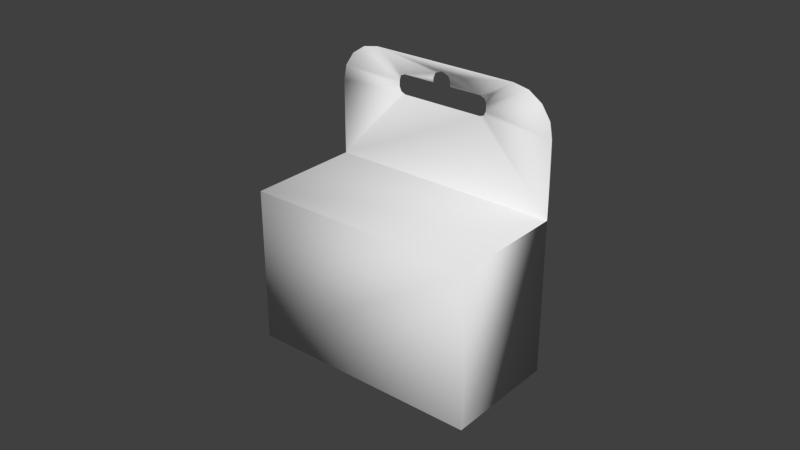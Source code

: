# Source: Condom_Box.blend  (saved by Blender 2.79.0; exported with 4.5.12 LTS)
import bpy
from mathutils import Matrix  # noqa: F401  (used for matrix-valued properties, if any)

bpy.ops.wm.read_factory_settings(use_empty=True)
scene = bpy.context.scene
scene.name = 'Scene'

# ---- collections
col_collection_1 = bpy.data.collections.new('Collection 1'); scene.collection.children.link(col_collection_1)

# ---- materials (node trees are filled in below, after node groups)
mat_condom_box_material = bpy.data.materials.new('Condom Box Material')
mat_condom_box_material.alpha_threshold = 0.0
mat_condom_box_material.use_transparent_shadow = False
mat_condom_box_material.roughness = 0.5
mat_surface_material = bpy.data.materials.new('Surface Material')
mat_surface_material.alpha_threshold = 0.0
mat_surface_material.use_transparent_shadow = False
mat_surface_material.specular_color = (0.1, 0.1, 0.1)
mat_surface_material.roughness = 0.5

# ---- material node trees

# ---- world
world_world = bpy.data.worlds.new('World'); scene.world = world_world
world_world.color = (0.05088, 0.05088, 0.05088)
world_world.use_sun_shadow = False
world_world.sun_shadow_jitter_overblur = 0.0
world_world.cycles.sampling_method = 'NONE'
world_world.cycles.sample_map_resolution = 256
world_world.light_settings.ao_factor = 1.75

# ---- meshes
me_hole = bpy.data.meshes.new('Hole')
me_hole.from_pydata([(0.003175, -0.01549, 0.08255), (0.003175, -0.02251, 0.08255), (-0.003175, -0.02251, 0.08255), (-0.003175, -0.01549, 0.08255), (-0.003175, -0.01549, 0.08371), (-0.0005202, -0.01549, 0.08636), (-0.002397, -0.01549, 0.08558), (-0.0005202, -0.02251, 0.08636), (-0.003175, -0.02251, 0.08371), (-0.002397, -0.02251, 0.08558), (0.003175, -0.02251, 0.08371), (0.0005202, -0.02251, 0.08636), (0.002397, -0.02251, 0.08558), (0.0005202, -0.01549, 0.08636), (0.003175, -0.01549, 0.08371), (0.002397, -0.01549, 0.08558), (-0.01588, -0.02251, 0.07836), (-0.01372, -0.02251, 0.0762), (-0.01524, -0.02251, 0.07683), (-0.01372, -0.02251, 0.08255), (-0.01588, -0.02251, 0.08039), (-0.01524, -0.02251, 0.08192), (-0.01372, -0.01549, 0.0762), (-0.01587, -0.01549, 0.07836), (-0.01524, -0.01549, 0.07683), (-0.01587, -0.01549, 0.08039), (-0.01372, -0.01549, 0.08255), (-0.01524, -0.01549, 0.08192), (0.01372, -0.02251, 0.0762), (0.01587, -0.02251, 0.07836), (0.01524, -0.02251, 0.07683), (0.01587, -0.02251, 0.08039), (0.01372, -0.02251, 0.08255), (0.01524, -0.02251, 0.08192), (0.01588, -0.01549, 0.07836), (0.01372, -0.01549, 0.0762), (0.01524, -0.01549, 0.07683), (0.01372, -0.01549, 0.08255), (0.01588, -0.01549, 0.08039), (0.01524, -0.01549, 0.08192)], [], [(3, 26, 19, 2), (37, 0, 1, 32), (34, 38, 31, 29), (15, 14, 0, 37, 39, 38, 34, 36, 35, 22, 24, 23, 25, 27, 26, 3, 4, 6, 5, 13), (1, 0, 14, 10), (16, 20, 25, 23), (13, 5, 7, 11), (13, 11, 12, 15), (15, 12, 10, 14), (4, 8, 9, 6), (6, 9, 7, 5), (3, 2, 8, 4), (22, 17, 18, 24), (24, 18, 16, 23), (19, 26, 27, 21), (21, 27, 25, 20), (28, 35, 36, 30), (30, 36, 34, 29), (37, 32, 33, 39), (39, 33, 31, 38), (22, 35, 28, 17), (11, 7, 9, 8, 2, 19, 21, 20, 16, 18, 17, 28, 30, 29, 31, 33, 32, 1, 10, 12)])
me_hole.polygons.foreach_set('use_smooth', [True] * 22)
_k = set([(0, 1), (0, 14), (0, 37), (1, 10), (1, 32), (2, 3), (2, 8), (2, 19), (3, 4), (3, 26), (4, 6), (4, 8), (5, 6), (5, 7), (5, 13), (6, 9), (7, 9), (7, 11), (8, 9), (10, 12), (10, 14), (11, 12), (11, 13), (12, 15), (13, 15), (14, 15), (16, 18), (16, 20), (16, 23), (17, 18), (17, 22), (17, 28), (18, 24), (19, 21), (19, 26), (20, 21), (20, 25), (21, 27), (22, 24), (22, 35), (23, 24), (23, 25), (25, 27), (26, 27), (28, 30), (28, 35), (29, 30), (29, 31), (29, 34), (30, 36), (31, 33), (31, 38), (32, 33), (32, 37), (33, 39), (34, 36), (34, 38), (35, 36), (37, 39), (38, 39)])
me_hole.attributes.new('sharp_edge', 'BOOLEAN', 'EDGE').data.foreach_set('value', [ (min(e.vertices), max(e.vertices)) in _k for e in me_hole.edges])
_uv = me_hole.uv_layers.new(name='UVMap')
_uv.uv.foreach_set('vector', [0.7811, 0.5, 0.859, 0.5, 0.859, 0.75, 0.7811, 0.75, 0.6406, 0.5, 0.7166, 0.5, 0.7166, 0.75, 0.6406, 0.75, 0.46, 0.5, 0.54, 0.5, 0.54, 0.75, 0.46, 0.75, 0.7166, 0.5, 0.7166, 0.5, 0.7166, 0.5, 0.6406, 0.5, 0.625, 0.5, 0.54, 0.5, 0.46, 0.5, 0.375, 0.5, 0.375, 0.483, 0.375, 0.267, 0.375, 0.25, 0.46, 0.25, 0.54, 0.25, 0.625, 0.25, 0.859, 0.5, 0.7811, 0.5, 0.7811, 0.5, 0.7811, 0.5, 0.7541, 0.5, 0.7436, 0.5, 0.7166, 0.75, 0.7166, 0.5, 0.7166, 0.5, 0.7166, 0.75, 0.46, 0.0, 0.54, 0.0, 0.54, 0.25, 0.46, 0.25, 0.7436, 0.5, 0.7541, 0.5, 0.7541, 0.75, 0.7436, 0.75, 0.7436, 0.5, 0.7436, 0.75, 0.7166, 0.75, 0.7166, 0.5, 0.7166, 0.5, 0.7166, 0.75, 0.7166, 0.75, 0.7166, 0.5, 0.7811, 0.5, 0.7811, 0.75, 0.7811, 0.75, 0.7811, 0.5, 0.7811, 0.5, 0.7811, 0.75, 0.7541, 0.75, 0.7541, 0.5, 0.7811, 0.5, 0.7811, 0.75, 0.7811, 0.75, 0.7811, 0.5, 0.375, 0.267, 0.375, 0.05099, 0.375, 8.941e-08, 0.375, 0.25, 0.375, 0.25, 0.375, 8.941e-08, 0.46, 0.0, 0.46, 0.25, 0.859, 0.75, 0.859, 0.5, 0.875, 0.5, 0.875, 0.75, 0.625, 0.0, 0.625, 0.25, 0.54, 0.25, 0.54, 0.0, 0.375, 0.699, 0.375, 0.483, 0.375, 0.5, 0.375, 0.75, 0.375, 0.75, 0.375, 0.5, 0.46, 0.5, 0.46, 0.75, 0.6406, 0.5, 0.6406, 0.75, 0.625, 0.75, 0.625, 0.5, 0.625, 0.5, 0.625, 0.75, 0.54, 0.75, 0.54, 0.5, 0.375, 0.267, 0.375, 0.483, 0.375, 0.699, 0.375, 0.05099, 0.7436, 0.75, 0.7541, 0.75, 0.7811, 0.75, 0.7811, 0.75, 0.7811, 0.75, 0.859, 0.75, 0.875, 0.75, 0.54, 0.0, 0.46, 0.0, 0.375, 8.941e-08, 0.375, 0.05099, 0.375, 0.699, 0.375, 0.75, 0.46, 0.75, 0.54, 0.75, 0.625, 0.75, 0.6406, 0.75, 0.7166, 0.75, 0.7166, 0.75, 0.7166, 0.75])
me_hole.use_remesh_preserve_volume = False
me_hole.use_remesh_preserve_attributes = False
me_hole.use_mirror_vertex_groups = False
me_hole.update()
me_hole.normals_split_custom_set([tuple(v) for v in zip(*[iter([0.0, 0.0, 1.0, 0.0, 0.0, 1.0, 0.0, 0.0, 1.0, 0.0, 0.0, 1.0, 0.0, 0.0, 1.0, 0.0, 0.0, 1.0, 0.0, 0.0, 1.0, 0.0, 0.0, 1.0, 1.0, -1.172e-05, 0.0, 1.0, -1.172e-05, 0.0, 1.0, -1.172e-05, 0.0, 1.0, -1.172e-05, 0.0, 0.0, 1.0, -1.514e-07, 0.0, 1.0, -1.514e-07, 0.0, 1.0, -1.514e-07, 0.0, 1.0, -1.514e-07, 0.0, 1.0, -1.514e-07, 0.0, 1.0, -1.514e-07, 0.0, 1.0, -1.514e-07, 0.0, 1.0, -1.514e-07, 0.0, 1.0, -1.514e-07, 0.0, 1.0, -1.514e-07, 0.0, 1.0, -1.514e-07, 0.0, 1.0, -1.514e-07, 0.0, 1.0, -1.514e-07, 0.0, 1.0, -1.514e-07, 0.0, 1.0, -1.514e-07, 0.0, 1.0, -1.514e-07, 0.0, 1.0, -1.514e-07, 0.0, 1.0, -1.514e-07, 0.0, 1.0, -1.514e-07, 0.0, 1.0, -1.514e-07, 1.0, -1.112e-05, 0.0, 1.0, -1.112e-05, 0.0, 1.0, -1.112e-05, 0.0, 1.0, -1.112e-05, 0.0, -1.0, 8.661e-06, 0.0, -1.0, 8.661e-06, 0.0, -1.0, 8.661e-06, 0.0, -1.0, 8.661e-06, 0.0, 0.0, 0.0, 1.0, 0.0, 0.0, 1.0, 0.0, 0.0, 1.0, 0.0, 0.0, 1.0, 0.3827, -4.062e-06, 0.9239, 0.3827, -4.062e-06, 0.9239, 0.3827, -4.062e-06, 0.9239, 0.3827, -4.062e-06, 0.9239, 0.9239, -9.813e-06, 0.3827, 0.9239, -9.813e-06, 0.3827, 0.9239, -9.813e-06, 0.3827, 0.9239, -9.813e-06, 0.3827, -0.9239, 8.793e-06, 0.3827, -0.9239, 8.793e-06, 0.3827, -0.9239, 8.793e-06, 0.3827, -0.9239, 8.793e-06, 0.3827, -0.3827, 3.648e-06, 0.9239, -0.3827, 3.648e-06, 0.9239, -0.3827, 3.648e-06, 0.9239, -0.3827, 3.648e-06, 0.9239, -1.0, 9.554e-06, 0.0, -1.0, 9.554e-06, 0.0, -1.0, 9.554e-06, 0.0, -1.0, 9.554e-06, 0.0, -0.3827, 3.292e-06, -0.9239, -0.3827, 3.292e-06, -0.9239, -0.3827, 3.292e-06, -0.9239, -0.3827, 3.292e-06, -0.9239, -0.9239, 7.837e-06, -0.3827, -0.9239, 7.837e-06, -0.3827, -0.9239, 7.837e-06, -0.3827, -0.9239, 7.837e-06, -0.3827, -0.3827, 3.213e-06, 0.9239, -0.3827, 3.213e-06, 0.9239, -0.3827, 3.213e-06, 0.9239, -0.3827, 3.213e-06, 0.9239, -0.9239, 7.677e-06, 0.3827, -0.9239, 7.677e-06, 0.3827, -0.9239, 7.677e-06, 0.3827, -0.9239, 7.677e-06, 0.3827, 0.3827, -4.467e-06, -0.9239, 0.3827, -4.467e-06, -0.9239, 0.3827, -4.467e-06, -0.9239, 0.3827, -4.467e-06, -0.9239, 0.9239, -1.082e-05, -0.3827, 0.9239, -1.082e-05, -0.3827, 0.9239, -1.082e-05, -0.3827, 0.9239, -1.082e-05, -0.3827, 0.3827, -4.467e-06, 0.9239, 0.3827, -4.467e-06, 0.9239, 0.3827, -4.467e-06, 0.9239, 0.3827, -4.467e-06, 0.9239, 0.9239, -1.065e-05, 0.3827, 0.9239, -1.065e-05, 0.3827, 0.9239, -1.065e-05, 0.3827, 0.9239, -1.065e-05, 0.3827, 0.0, 0.0, -1.0, 0.0, 0.0, -1.0, 0.0, 0.0, -1.0, 0.0, 0.0, -1.0, 0.0, -1.0, -3.365e-08, 0.0, -1.0, -3.365e-08, 0.0, -1.0, -3.365e-08, 0.0, -1.0, -3.365e-08, 0.0, -1.0, -3.365e-08, 0.0, -1.0, -3.365e-08, 0.0, -1.0, -3.365e-08, 0.0, -1.0, -3.365e-08, 0.0, -1.0, -3.365e-08, 0.0, -1.0, -3.365e-08, 0.0, -1.0, -3.365e-08, 0.0, -1.0, -3.365e-08, 0.0, -1.0, -3.365e-08, 0.0, -1.0, -3.365e-08, 0.0, -1.0, -3.365e-08, 0.0, -1.0, -3.365e-08, 0.0, -1.0, -3.365e-08, 0.0, -1.0, -3.365e-08, 0.0, -1.0, -3.365e-08, 0.0, -1.0, -3.365e-08])] * 3)])
me_box = bpy.data.meshes.new('Box')
me_box.from_pydata([(-0.0381, 0.01905, 0.0508), (0.0381, 0.01905, 0.0508), (-0.0381, -0.01905, 0.0), (0.0381, 0.01905, 0.0), (0.0381, -0.01905, 0.0), (-0.0381, 0.01905, 0.0), (-0.0381, -0.01905, 0.0508), (0.0381, -0.01905, 0.0508), (-0.0381, -0.01905, 0.07531), (-0.02451, -0.01905, 0.0889), (-0.03707, -0.01905, 0.08051), (-0.03412, -0.01905, 0.08492), (-0.02971, -0.01905, 0.08787), (0.0381, -0.01905, 0.07531), (0.02451, -0.01905, 0.0889), (0.03707, -0.01905, 0.08051), (0.03412, -0.01905, 0.08492), (0.02971, -0.01905, 0.08787), (-0.0381, -0.01874, 0.0508), (0.0381, -0.01874, 0.0508), (-0.0381, -0.01875, 0.07531), (-0.02451, -0.01875, 0.0889), (-0.03707, -0.01875, 0.08051), (-0.03412, -0.01875, 0.08492), (-0.02971, -0.01875, 0.08787), (0.0381, -0.01875, 0.07531), (0.02451, -0.01875, 0.0889), (0.03707, -0.01875, 0.08051), (0.03412, -0.01875, 0.08492), (0.02971, -0.01875, 0.08787), (0.01587, -0.01875, 0.08039), (0.01587, -0.01905, 0.08039), (0.01587, -0.01875, 0.07836), (0.01587, -0.01905, 0.07836), (0.01524, -0.01875, 0.08192), (0.01524, -0.01905, 0.08192), (0.01524, -0.01875, 0.07683), (0.01524, -0.01905, 0.07683), (0.01372, -0.01875, 0.0762), (0.01372, -0.01905, 0.0762), (0.01372, -0.01875, 0.08255), (0.01372, -0.01905, 0.08255), (-0.01372, -0.01875, 0.0762), (-0.01372, -0.01905, 0.0762), (0.003175, -0.01875, 0.08255), (0.003175, -0.01905, 0.08255), (0.003175, -0.01875, 0.08371), (0.003175, -0.01905, 0.08371), (0.002397, -0.01875, 0.08558), (0.002397, -0.01905, 0.08558), (-0.0005202, -0.01875, 0.08636), (-0.0005202, -0.01905, 0.08636), (0.0005202, -0.01875, 0.08636), (0.0005202, -0.01905, 0.08636), (-0.002397, -0.01875, 0.08558), (-0.002397, -0.01905, 0.08558), (-0.003175, -0.01875, 0.08371), (-0.003175, -0.01905, 0.08371), (-0.003175, -0.01875, 0.08255), (-0.003175, -0.01905, 0.08255), (-0.01372, -0.01875, 0.08255), (-0.01372, -0.01905, 0.08255), (-0.01524, -0.01875, 0.07683), (-0.01524, -0.01905, 0.07683), (-0.01524, -0.01875, 0.08192), (-0.01524, -0.01905, 0.08192), (-0.01588, -0.01875, 0.08039), (-0.01588, -0.01905, 0.08039), (-0.01588, -0.01875, 0.07836), (-0.01588, -0.01905, 0.07836), (0.0381, 0.01905, 0.0), (0.0381, 0.01905, 0.0), (-0.0381, 0.01905, 0.0), (-0.0381, 0.01905, 0.0), (-0.0381, 0.01905, 0.0508), (-0.0381, 0.01905, 0.0508), (-0.0381, -0.01905, 0.0), (-0.0381, -0.01905, 0.0), (-0.0381, -0.01905, 0.0508), (-0.0381, -0.01905, 0.0508), (0.0381, -0.01905, 0.0), (0.0381, -0.01905, 0.0), (0.0381, 0.01905, 0.0508), (0.0381, 0.01905, 0.0508), (0.0381, -0.01905, 0.0508), (0.0381, -0.01905, 0.0508), (0.03412, -0.01905, 0.08492), (0.02971, -0.01905, 0.08787), (0.01372, -0.01875, 0.0762), (-0.01372, -0.01875, 0.0762), (0.0381, -0.01875, 0.07531), (0.0381, -0.01874, 0.0508), (0.0381, -0.01874, 0.0508), (-0.02971, -0.01905, 0.08787), (-0.03412, -0.01905, 0.08492), (0.02451, -0.01905, 0.0889), (0.0381, -0.01905, 0.07531), (0.03707, -0.01905, 0.08051), (-0.03707, -0.01905, 0.08051), (-0.02451, -0.01905, 0.0889), (-0.0381, -0.01905, 0.07531), (0.01372, -0.01905, 0.0762), (0.01524, -0.01905, 0.07683), (-0.0005202, -0.01875, 0.08636), (0.0005202, -0.01875, 0.08636), (-0.01588, -0.01905, 0.08039), (-0.01588, -0.01905, 0.07836), (0.002397, -0.01875, 0.08558), (0.01587, -0.01875, 0.08039), (0.01587, -0.01875, 0.07836), (0.003175, -0.01875, 0.08371), (-0.002397, -0.01875, 0.08558), (0.01587, -0.01905, 0.07836), (-0.003175, -0.01875, 0.08371), (-0.01524, -0.01905, 0.08192), (-0.01372, -0.01905, 0.08255), (-0.003175, -0.01905, 0.08255), (-0.003175, -0.01905, 0.08255), (-0.003175, -0.01875, 0.08255), (-0.003175, -0.01875, 0.08255), (0.01524, -0.01875, 0.08192), (-0.01372, -0.01875, 0.08255), (0.01372, -0.01875, 0.08255), (-0.01524, -0.01875, 0.07683), (-0.01588, -0.01875, 0.07836), (0.003175, -0.01875, 0.08255), (0.003175, -0.01875, 0.08255), (0.003175, -0.01905, 0.08255), (0.003175, -0.01905, 0.08255), (0.003175, -0.01905, 0.08371), (0.02971, -0.01875, 0.08787), (0.03412, -0.01875, 0.08492), (-0.0381, -0.01875, 0.07531), (-0.0381, -0.01874, 0.0508), (-0.0381, -0.01874, 0.0508), (0.03707, -0.01875, 0.08051), (0.01524, -0.01875, 0.07683), (-0.03707, -0.01875, 0.08051), (-0.03412, -0.01875, 0.08492), (-0.02971, -0.01875, 0.08787), (0.02451, -0.01875, 0.0889), (-0.02451, -0.01875, 0.0889), (-0.01372, -0.01905, 0.0762), (-0.01524, -0.01905, 0.07683), (0.0005202, -0.01905, 0.08636), (-0.0005202, -0.01905, 0.08636), (-0.01588, -0.01875, 0.08039), (0.002397, -0.01905, 0.08558), (0.01587, -0.01905, 0.08039), (-0.01524, -0.01875, 0.08192), (-0.002397, -0.01905, 0.08558), (-0.003175, -0.01905, 0.08371), (0.01524, -0.01905, 0.08192), (0.01372, -0.01905, 0.08255)], [], [(74, 70, 72), (78, 73, 76), (71, 77, 5), (82, 80, 3), (84, 2, 81), (87, 86, 131), (91, 89, 88), (85, 92, 90), (94, 93, 139), (95, 87, 130), (97, 96, 90), (98, 94, 138), (99, 95, 140), (86, 97, 135), (100, 98, 137), (79, 100, 132), (93, 99, 141), (101, 84, 102), (133, 83, 75), (144, 103, 104), (124, 105, 106), (147, 104, 107), (109, 148, 108), (42, 39, 38), (121, 21, 111), (129, 107, 110), (145, 54, 103), (112, 136, 37), (54, 151, 113), (146, 114, 105), (149, 115, 114), (113, 116, 118), (153, 14, 49), (148, 120, 108), (117, 60, 119), (152, 122, 120), (37, 38, 39), (124, 143, 123), (123, 142, 42), (41, 125, 122), (129, 126, 127), (74, 1, 70), (78, 0, 73), (71, 4, 77), (82, 7, 80), (2, 84, 6), (87, 131, 130), (20, 62, 134), (134, 89, 91), (91, 36, 25), (25, 32, 27), (36, 32, 25), (27, 32, 30), (22, 68, 20), (134, 62, 89), (62, 20, 68), (91, 88, 36), (85, 90, 96), (94, 139, 138), (95, 130, 140), (97, 90, 135), (98, 138, 137), (99, 140, 141), (86, 135, 131), (100, 137, 132), (79, 132, 18), (93, 141, 139), (15, 33, 13), (13, 102, 84), (33, 102, 13), (84, 101, 6), (6, 63, 8), (101, 43, 6), (8, 69, 10), (10, 69, 67), (8, 63, 69), (63, 6, 43), (133, 19, 83), (144, 145, 103), (124, 146, 105), (147, 144, 104), (109, 112, 148), (42, 142, 39), (23, 68, 22), (23, 24, 68), (68, 24, 66), (21, 66, 24), (29, 30, 26), (26, 50, 21), (27, 30, 28), (28, 30, 29), (34, 26, 30), (46, 40, 44), (40, 26, 34), (26, 52, 50), (50, 111, 21), (66, 21, 64), (121, 56, 58), (64, 21, 121), (48, 40, 46), (52, 26, 48), (48, 26, 40), (121, 111, 56), (129, 147, 107), (145, 150, 54), (112, 109, 136), (54, 150, 151), (146, 149, 114), (149, 60, 115), (113, 151, 116), (16, 33, 15), (16, 17, 33), (33, 17, 31), (14, 31, 17), (12, 67, 9), (9, 53, 14), (10, 67, 11), (11, 67, 12), (65, 9, 67), (57, 61, 59), (61, 9, 65), (9, 51, 53), (53, 49, 14), (31, 14, 35), (153, 47, 128), (35, 14, 153), (55, 61, 57), (51, 9, 55), (55, 9, 61), (153, 49, 47), (148, 152, 120), (117, 115, 60), (152, 41, 122), (37, 136, 38), (124, 106, 143), (123, 143, 142), (41, 45, 125), (129, 110, 126)])
me_box.polygons.foreach_set('use_smooth', [True] * 138)
_uv = me_box.uv_layers.new(name='UVMap')
_uv.uv.foreach_set('vector', [1.0, 0.3086, 0.5391, 0.0, 1.0, 0.0, 0.4688, 1.0, 0.2383, 0.6953, 0.4688, 0.6953, 0.9883, 0.9961, 0.9883, 0.9961, 0.9883, 0.9961, 0.2305, 1.0, 0.0, 0.6953, 0.2305, 0.6953, 0.4609, 0.3086, 0.0, 0.0, 0.4609, 0.0, 0.9961, 0.9961, 0.9961, 0.9961, 0.9961, 0.9961, 0.5391, 0.5391, 0.8516, 0.6953, 0.6875, 0.6953, 0.9961, 0.9961, 0.9961, 0.9961, 0.9961, 0.9961, 0.9961, 0.9961, 0.9961, 0.9961, 0.9961, 0.9961, 0.9961, 0.9961, 0.9961, 0.9961, 0.9961, 0.9961, 0.9961, 0.9961, 0.9961, 0.9961, 0.9961, 0.9961, 0.9961, 0.9961, 0.9961, 0.9961, 0.9961, 0.9961, 0.9961, 0.9961, 0.9961, 0.9961, 0.9961, 0.9961, 0.9961, 0.9961, 0.9961, 0.9961, 0.9961, 0.9961, 0.9961, 0.9961, 0.9961, 0.9961, 0.9961, 0.9961, 0.9961, 0.9961, 0.9961, 0.9961, 0.9961, 0.9961, 0.9961, 0.9961, 0.9961, 0.9961, 0.9961, 0.9961, 0.3125, 0.4609, 0.4609, 0.3086, 0.3242, 0.4648, 1.0, 0.5391, 0.5391, 0.3086, 1.0, 0.3086, 0.9961, 0.9961, 0.9961, 0.9961, 0.9961, 0.9961, 0.9961, 0.9961, 0.9961, 0.9961, 0.9961, 0.9961, 0.9961, 0.9961, 0.9961, 0.9961, 0.9961, 0.9961, 0.9961, 0.9961, 0.9961, 0.9961, 0.9961, 0.9961, 0.9961, 0.9961, 0.9961, 0.9961, 0.9961, 0.9961, 0.8516, 0.7305, 0.918, 0.7695, 0.7852, 0.75, 0.9961, 0.9961, 0.9961, 0.9961, 0.9961, 0.9961, 0.9961, 0.9961, 0.9961, 0.9961, 0.9961, 0.9961, 0.9961, 0.9961, 0.9961, 0.9961, 0.9961, 0.9961, 0.9961, 0.9961, 0.9961, 0.9961, 0.9961, 0.9961, 0.9961, 0.9961, 0.9961, 0.9961, 0.9961, 0.9961, 0.9961, 0.9961, 0.9961, 0.9961, 0.9961, 0.9961, 0.9961, 0.9961, 0.9961, 0.9961, 0.9961, 0.9961, 0.3125, 0.5, 0.3789, 0.5391, 0.2461, 0.5195, 0.9961, 0.9961, 0.9961, 0.9961, 0.9961, 0.9961, 0.9961, 0.9961, 0.9961, 0.9961, 0.9961, 0.9961, 0.9961, 0.9961, 0.9961, 0.9961, 0.9961, 0.9961, 0.9961, 0.9961, 0.9961, 0.9961, 0.9961, 0.9961, 0.9961, 0.9961, 0.9961, 0.9961, 0.9961, 0.9961, 0.9961, 0.9961, 0.9961, 0.9961, 0.9961, 0.9961, 0.9961, 0.9961, 0.9961, 0.9961, 0.9961, 0.9961, 0.9961, 0.9961, 0.9961, 0.9961, 0.9961, 0.9961, 1.0, 0.3086, 0.5391, 0.3086, 0.5391, 0.0, 0.4688, 1.0, 0.2383, 1.0, 0.2383, 0.6953, 0.9883, 0.9961, 0.9883, 0.9961, 0.9883, 0.9961, 0.2305, 1.0, 0.0, 1.0, 0.0, 0.6953, 0.0, 0.0, 0.4609, 0.3086, 0.0, 0.3086, 0.9961, 0.9961, 0.9961, 0.9961, 0.9961, 0.9961, 1.0, 0.6875, 0.8633, 0.6992, 1.0, 0.5391, 1.0, 0.5391, 0.8516, 0.6953, 0.5391, 0.5391, 0.5391, 0.5391, 0.6758, 0.6992, 0.5391, 0.6875, 0.5391, 0.6875, 0.6719, 0.707, 0.543, 0.7188, 0.6758, 0.6992, 0.6719, 0.707, 0.5391, 0.6875, 0.543, 0.7188, 0.6719, 0.707, 0.6719, 0.7188, 0.9961, 0.7188, 0.8672, 0.707, 1.0, 0.6875, 1.0, 0.5391, 0.8633, 0.6992, 0.8516, 0.6953, 0.8633, 0.6992, 1.0, 0.6875, 0.8672, 0.707, 0.5391, 0.5391, 0.6875, 0.6953, 0.6758, 0.6992, 0.9961, 0.9961, 0.9961, 0.9961, 0.9961, 0.9961, 0.9961, 0.9961, 0.9961, 0.9961, 0.9961, 0.9961, 0.9961, 0.9961, 0.9961, 0.9961, 0.9961, 0.9961, 0.9961, 0.9961, 0.9961, 0.9961, 0.9961, 0.9961, 0.9961, 0.9961, 0.9961, 0.9961, 0.9961, 0.9961, 0.9961, 0.9961, 0.9961, 0.9961, 0.9961, 0.9961, 0.9961, 0.9961, 0.9961, 0.9961, 0.9961, 0.9961, 0.9961, 0.9961, 0.9961, 0.9961, 0.9961, 0.9961, 0.9961, 0.9961, 0.9961, 0.9961, 0.9961, 0.9961, 0.9961, 0.9961, 0.9961, 0.9961, 0.9961, 0.9961, 0.4531, 0.4883, 0.3281, 0.4766, 0.4609, 0.457, 0.4609, 0.457, 0.3242, 0.4648, 0.4609, 0.3086, 0.3281, 0.4766, 0.3242, 0.4648, 0.4609, 0.457, 0.4609, 0.3086, 0.3125, 0.4609, 0.0, 0.3086, 0.0, 0.3086, 0.1367, 0.4648, 0.0, 0.457, 0.3125, 0.4609, 0.1484, 0.4609, 0.0, 0.3086, 0.0, 0.457, 0.1328, 0.4766, 0.003906, 0.4883, 0.003906, 0.4883, 0.1328, 0.4766, 0.1328, 0.4883, 0.0, 0.457, 0.1367, 0.4648, 0.1328, 0.4766, 0.1367, 0.4648, 0.0, 0.3086, 0.1484, 0.4609, 1.0, 0.5391, 0.5391, 0.5391, 0.5391, 0.3086, 0.9961, 0.9961, 0.9961, 0.9961, 0.9961, 0.9961, 0.9961, 0.9961, 0.9961, 0.9961, 0.9961, 0.9961, 0.9961, 0.9961, 0.9961, 0.9961, 0.9961, 0.9961, 0.9961, 0.9961, 0.9961, 0.9961, 0.9961, 0.9961, 0.9961, 0.9961, 0.9961, 0.9961, 0.9961, 0.9961, 0.9766, 0.7461, 0.8672, 0.707, 0.9961, 0.7188, 0.9766, 0.7461, 0.9492, 0.7656, 0.8672, 0.707, 0.8672, 0.707, 0.9492, 0.7656, 0.8672, 0.7188, 0.918, 0.7695, 0.8672, 0.7188, 0.9492, 0.7656, 0.5898, 0.7656, 0.6719, 0.7188, 0.6211, 0.7695, 0.6211, 0.7695, 0.7734, 0.7539, 0.918, 0.7695, 0.543, 0.7188, 0.6719, 0.7188, 0.5625, 0.7461, 0.5625, 0.7461, 0.6719, 0.7188, 0.5898, 0.7656, 0.6758, 0.7266, 0.6211, 0.7695, 0.6719, 0.7188, 0.75, 0.7383, 0.6875, 0.7305, 0.75, 0.7305, 0.6875, 0.7305, 0.6211, 0.7695, 0.6758, 0.7266, 0.6211, 0.7695, 0.7656, 0.7539, 0.7734, 0.7539, 0.7734, 0.7539, 0.7852, 0.75, 0.918, 0.7695, 0.8672, 0.7188, 0.918, 0.7695, 0.8633, 0.7266, 0.8516, 0.7305, 0.7891, 0.7383, 0.7891, 0.7305, 0.8633, 0.7266, 0.918, 0.7695, 0.8516, 0.7305, 0.7539, 0.75, 0.6875, 0.7305, 0.75, 0.7383, 0.7656, 0.7539, 0.6211, 0.7695, 0.7539, 0.75, 0.7539, 0.75, 0.6211, 0.7695, 0.6875, 0.7305, 0.8516, 0.7305, 0.7852, 0.75, 0.7891, 0.7383, 0.9961, 0.9961, 0.9961, 0.9961, 0.9961, 0.9961, 0.9961, 0.9961, 0.9961, 0.9961, 0.9961, 0.9961, 0.9961, 0.9961, 0.9961, 0.9961, 0.9961, 0.9961, 0.9961, 0.9961, 0.9961, 0.9961, 0.9961, 0.9961, 0.9961, 0.9961, 0.9961, 0.9961, 0.9961, 0.9961, 0.9961, 0.9961, 0.9961, 0.9961, 0.9961, 0.9961, 0.9961, 0.9961, 0.9961, 0.9961, 0.9961, 0.9961, 0.4375, 0.5156, 0.3281, 0.4766, 0.4531, 0.4883, 0.4375, 0.5156, 0.4102, 0.5312, 0.3281, 0.4766, 0.3281, 0.4766, 0.4102, 0.5312, 0.3281, 0.4883, 0.3789, 0.5391, 0.3281, 0.4883, 0.4102, 0.5312, 0.05078, 0.5312, 0.1328, 0.4883, 0.08203, 0.5391, 0.08203, 0.5391, 0.2344, 0.5234, 0.3789, 0.5391, 0.003906, 0.4883, 0.1328, 0.4883, 0.02344, 0.5156, 0.02344, 0.5156, 0.1328, 0.4883, 0.05078, 0.5312, 0.1367, 0.4961, 0.08203, 0.5391, 0.1328, 0.4883, 0.2109, 0.5078, 0.1484, 0.5, 0.2109, 0.5, 0.1484, 0.5, 0.08203, 0.5391, 0.1367, 0.4961, 0.08203, 0.5391, 0.2266, 0.5234, 0.2344, 0.5234, 0.2344, 0.5234, 0.2461, 0.5195, 0.3789, 0.5391, 0.3281, 0.4883, 0.3789, 0.5391, 0.3242, 0.4961, 0.3125, 0.5, 0.25, 0.5078, 0.25, 0.5, 0.3242, 0.4961, 0.3789, 0.5391, 0.3125, 0.5, 0.2148, 0.5195, 0.1484, 0.5, 0.2109, 0.5078, 0.2266, 0.5234, 0.08203, 0.5391, 0.2148, 0.5195, 0.2148, 0.5195, 0.08203, 0.5391, 0.1484, 0.5, 0.3125, 0.5, 0.2461, 0.5195, 0.25, 0.5078, 0.9961, 0.9961, 0.9961, 0.9961, 0.9961, 0.9961, 0.9961, 0.9961, 0.9961, 0.9961, 0.9961, 0.9961, 0.9961, 0.9961, 0.9961, 0.9961, 0.9961, 0.9961, 0.9961, 0.9961, 0.9961, 0.9961, 0.9961, 0.9961, 0.9961, 0.9961, 0.9961, 0.9961, 0.9961, 0.9961, 0.9961, 0.9961, 0.9961, 0.9961, 0.9961, 0.9961, 0.9961, 0.9961, 0.9961, 0.9961, 0.9961, 0.9961, 0.9961, 0.9961, 0.9961, 0.9961, 0.9961, 0.9961])
_ca = me_box.color_attributes.new('Col', 'BYTE_COLOR', 'CORNER')
_ca.data.foreach_set('color', [1.0, 1.0, 1.0, 1.0, 1.0, 1.0, 1.0, 1.0, 1.0, 1.0, 1.0, 1.0, 1.0, 1.0, 1.0, 1.0, 1.0, 1.0, 1.0, 1.0, 1.0, 1.0, 1.0, 1.0, 1.0, 1.0, 1.0, 1.0, 1.0, 1.0, 1.0, 1.0, 1.0, 1.0, 1.0, 1.0, 1.0, 1.0, 1.0, 1.0, 1.0, 1.0, 1.0, 1.0, 1.0, 1.0, 1.0, 1.0, 1.0, 1.0, 1.0, 1.0, 1.0, 1.0, 1.0, 1.0, 1.0, 1.0, 1.0, 1.0, 1.0, 1.0, 1.0, 1.0, 1.0, 1.0, 1.0, 1.0, 1.0, 1.0, 1.0, 1.0, 1.0, 1.0, 1.0, 1.0, 1.0, 1.0, 1.0, 1.0, 1.0, 1.0, 1.0, 1.0, 1.0, 1.0, 1.0, 1.0, 1.0, 1.0, 1.0, 1.0, 1.0, 1.0, 1.0, 1.0, 1.0, 1.0, 1.0, 1.0, 1.0, 1.0, 1.0, 1.0, 1.0, 1.0, 1.0, 1.0, 1.0, 1.0, 1.0, 1.0, 1.0, 1.0, 1.0, 1.0, 1.0, 1.0, 1.0, 1.0, 1.0, 1.0, 1.0, 1.0, 1.0, 1.0, 1.0, 1.0, 1.0, 1.0, 1.0, 1.0, 1.0, 1.0, 1.0, 1.0, 1.0, 1.0, 1.0, 1.0, 1.0, 1.0, 1.0, 1.0, 1.0, 1.0, 1.0, 1.0, 1.0, 1.0, 1.0, 1.0, 1.0, 1.0, 1.0, 1.0, 1.0, 1.0, 1.0, 1.0, 1.0, 1.0, 1.0, 1.0, 1.0, 1.0, 1.0, 1.0, 1.0, 1.0, 1.0, 1.0, 1.0, 1.0, 1.0, 1.0, 1.0, 1.0, 1.0, 1.0, 1.0, 1.0, 1.0, 1.0, 1.0, 1.0, 1.0, 1.0, 1.0, 1.0, 1.0, 1.0, 1.0, 1.0, 1.0, 1.0, 1.0, 1.0, 1.0, 1.0, 1.0, 1.0, 1.0, 1.0, 1.0, 1.0, 1.0, 1.0, 1.0, 1.0, 1.0, 1.0, 1.0, 1.0, 1.0, 1.0, 1.0, 1.0, 1.0, 1.0, 1.0, 1.0, 1.0, 1.0, 1.0, 1.0, 1.0, 1.0, 1.0, 1.0, 1.0, 1.0, 1.0, 1.0, 1.0, 1.0, 1.0, 1.0, 1.0, 1.0, 1.0, 1.0, 1.0, 1.0, 1.0, 1.0, 1.0, 1.0, 1.0, 1.0, 1.0, 1.0, 1.0, 1.0, 1.0, 1.0, 1.0, 1.0, 1.0, 1.0, 1.0, 1.0, 1.0, 1.0, 1.0, 1.0, 1.0, 1.0, 1.0, 1.0, 1.0, 1.0, 1.0, 1.0, 1.0, 1.0, 1.0, 1.0, 1.0, 1.0, 1.0, 1.0, 1.0, 1.0, 1.0, 1.0, 1.0, 1.0, 1.0, 1.0, 1.0, 1.0, 1.0, 1.0, 1.0, 1.0, 1.0, 1.0, 1.0, 1.0, 1.0, 1.0, 1.0, 1.0, 1.0, 1.0, 1.0, 1.0, 1.0, 1.0, 1.0, 1.0, 1.0, 1.0, 1.0, 1.0, 1.0, 1.0, 1.0, 1.0, 1.0, 1.0, 1.0, 1.0, 1.0, 1.0, 1.0, 1.0, 1.0, 1.0, 1.0, 1.0, 1.0, 1.0, 1.0, 1.0, 1.0, 1.0, 1.0, 1.0, 1.0, 1.0, 1.0, 1.0, 1.0, 1.0, 1.0, 1.0, 1.0, 1.0, 1.0, 1.0, 1.0, 1.0, 1.0, 1.0, 1.0, 1.0, 1.0, 1.0, 1.0, 1.0, 1.0, 1.0, 1.0, 1.0, 1.0, 1.0, 1.0, 1.0, 1.0, 1.0, 1.0, 1.0, 1.0, 1.0, 1.0, 1.0, 1.0, 1.0, 1.0, 1.0, 1.0, 1.0, 1.0, 1.0, 1.0, 1.0, 1.0, 1.0, 1.0, 1.0, 1.0, 1.0, 1.0, 1.0, 1.0, 1.0, 1.0, 1.0, 1.0, 1.0, 1.0, 1.0, 1.0, 1.0, 1.0, 1.0, 1.0, 1.0, 1.0, 1.0, 1.0, 1.0, 1.0, 1.0, 1.0, 1.0, 1.0, 1.0, 1.0, 1.0, 1.0, 1.0, 1.0, 1.0, 1.0, 1.0, 1.0, 1.0, 1.0, 1.0, 1.0, 1.0, 1.0, 1.0, 1.0, 1.0, 1.0, 1.0, 1.0, 1.0, 1.0, 1.0, 1.0, 1.0, 1.0, 1.0, 1.0, 1.0, 1.0, 1.0, 1.0, 1.0, 1.0, 1.0, 1.0, 1.0, 1.0, 1.0, 1.0, 1.0, 1.0, 1.0, 1.0, 1.0, 1.0, 1.0, 1.0, 1.0, 1.0, 1.0, 1.0, 1.0, 1.0, 1.0, 1.0, 1.0, 1.0, 1.0, 1.0, 1.0, 1.0, 1.0, 1.0, 1.0, 1.0, 1.0, 1.0, 1.0, 1.0, 1.0, 1.0, 1.0, 1.0, 1.0, 1.0, 1.0, 1.0, 1.0, 1.0, 1.0, 1.0, 1.0, 1.0, 1.0, 1.0, 1.0, 1.0, 1.0, 1.0, 1.0, 1.0, 1.0, 1.0, 1.0, 1.0, 1.0, 1.0, 1.0, 1.0, 1.0, 1.0, 1.0, 1.0, 1.0, 1.0, 1.0, 1.0, 1.0, 1.0, 1.0, 1.0, 1.0, 1.0, 1.0, 1.0, 1.0, 1.0, 1.0, 1.0, 1.0, 1.0, 1.0, 1.0, 1.0, 1.0, 1.0, 1.0, 1.0, 1.0, 1.0, 1.0, 1.0, 1.0, 1.0, 1.0, 1.0, 1.0, 1.0, 1.0, 1.0, 1.0, 1.0, 1.0, 1.0, 1.0, 1.0, 1.0, 1.0, 1.0, 1.0, 1.0, 1.0, 1.0, 1.0, 1.0, 1.0, 1.0, 1.0, 1.0, 1.0, 1.0, 1.0, 1.0, 1.0, 1.0, 1.0, 1.0, 1.0, 1.0, 1.0, 1.0, 1.0, 1.0, 1.0, 1.0, 1.0, 1.0, 1.0, 1.0, 1.0, 1.0, 1.0, 1.0, 1.0, 1.0, 1.0, 1.0, 1.0, 1.0, 1.0, 1.0, 1.0, 1.0, 1.0, 1.0, 1.0, 1.0, 1.0, 1.0, 1.0, 1.0, 1.0, 1.0, 1.0, 1.0, 1.0, 1.0, 1.0, 1.0, 1.0, 1.0, 1.0, 1.0, 1.0, 1.0, 1.0, 1.0, 1.0, 1.0, 1.0, 1.0, 1.0, 1.0, 1.0, 1.0, 1.0, 1.0, 1.0, 1.0, 1.0, 1.0, 1.0, 1.0, 1.0, 1.0, 1.0, 1.0, 1.0, 1.0, 1.0, 1.0, 1.0, 1.0, 1.0, 1.0, 1.0, 1.0, 1.0, 1.0, 1.0, 1.0, 1.0, 1.0, 1.0, 1.0, 1.0, 1.0, 1.0, 1.0, 1.0, 1.0, 1.0, 1.0, 1.0, 1.0, 1.0, 1.0, 1.0, 1.0, 1.0, 1.0, 1.0, 1.0, 1.0, 1.0, 1.0, 1.0, 1.0, 1.0, 1.0, 1.0, 1.0, 1.0, 1.0, 1.0, 1.0, 1.0, 1.0, 1.0, 1.0, 1.0, 1.0, 1.0, 1.0, 1.0, 1.0, 1.0, 1.0, 1.0, 1.0, 1.0, 1.0, 1.0, 1.0, 1.0, 1.0, 1.0, 1.0, 1.0, 1.0, 1.0, 1.0, 1.0, 1.0, 1.0, 1.0, 1.0, 1.0, 1.0, 1.0, 1.0, 1.0, 1.0, 1.0, 1.0, 1.0, 1.0, 1.0, 1.0, 1.0, 1.0, 1.0, 1.0, 1.0, 1.0, 1.0, 1.0, 1.0, 1.0, 1.0, 1.0, 1.0, 1.0, 1.0, 1.0, 1.0, 1.0, 1.0, 1.0, 1.0, 1.0, 1.0, 1.0, 1.0, 1.0, 1.0, 1.0, 1.0, 1.0, 1.0, 1.0, 1.0, 1.0, 1.0, 1.0, 1.0, 1.0, 1.0, 1.0, 1.0, 1.0, 1.0, 1.0, 1.0, 1.0, 1.0, 1.0, 1.0, 1.0, 1.0, 1.0, 1.0, 1.0, 1.0, 1.0, 1.0, 1.0, 1.0, 1.0, 1.0, 1.0, 1.0, 1.0, 1.0, 1.0, 1.0, 1.0, 1.0, 1.0, 1.0, 1.0, 1.0, 1.0, 1.0, 1.0, 1.0, 1.0, 1.0, 1.0, 1.0, 1.0, 1.0, 1.0, 1.0, 1.0, 1.0, 1.0, 1.0, 1.0, 1.0, 1.0, 1.0, 1.0, 1.0, 1.0, 1.0, 1.0, 1.0, 1.0, 1.0, 1.0, 1.0, 1.0, 1.0, 1.0, 1.0, 1.0, 1.0, 1.0, 1.0, 1.0, 1.0, 1.0, 1.0, 1.0, 1.0, 1.0, 1.0, 1.0, 1.0, 1.0, 1.0, 1.0, 1.0, 1.0, 1.0, 1.0, 1.0, 1.0, 1.0, 1.0, 1.0, 1.0, 1.0, 1.0, 1.0, 1.0, 1.0, 1.0, 1.0, 1.0, 1.0, 1.0, 1.0, 1.0, 1.0, 1.0, 1.0, 1.0, 1.0, 1.0, 1.0, 1.0, 1.0, 1.0, 1.0, 1.0, 1.0, 1.0, 1.0, 1.0, 1.0, 1.0, 1.0, 1.0, 1.0, 1.0, 1.0, 1.0, 1.0, 1.0, 1.0, 1.0, 1.0, 1.0, 1.0, 1.0, 1.0, 1.0, 1.0, 1.0, 1.0, 1.0, 1.0, 1.0, 1.0, 1.0, 1.0, 1.0, 1.0, 1.0, 1.0, 1.0, 1.0, 1.0, 1.0, 1.0, 1.0, 1.0, 1.0, 1.0, 1.0, 1.0, 1.0, 1.0, 1.0, 1.0, 1.0, 1.0, 1.0, 1.0, 1.0, 1.0, 1.0, 1.0, 1.0, 1.0, 1.0, 1.0, 1.0, 1.0, 1.0, 1.0, 1.0, 1.0, 1.0, 1.0, 1.0, 1.0, 1.0, 1.0, 1.0, 1.0, 1.0, 1.0, 1.0, 1.0, 1.0, 1.0, 1.0, 1.0, 1.0, 1.0, 1.0, 1.0, 1.0, 1.0, 1.0, 1.0, 1.0, 1.0, 1.0, 1.0, 1.0, 1.0, 1.0, 1.0, 1.0, 1.0, 1.0, 1.0, 1.0, 1.0, 1.0, 1.0, 1.0, 1.0, 1.0, 1.0, 1.0, 1.0, 1.0, 1.0, 1.0, 1.0, 1.0, 1.0, 1.0, 1.0, 1.0, 1.0, 1.0, 1.0, 1.0, 1.0, 1.0, 1.0, 1.0, 1.0, 1.0, 1.0, 1.0, 1.0, 1.0, 1.0, 1.0, 1.0, 1.0, 1.0, 1.0, 1.0, 1.0, 1.0, 1.0, 1.0, 1.0, 1.0, 1.0, 1.0, 1.0, 1.0, 1.0, 1.0, 1.0, 1.0, 1.0, 1.0, 1.0, 1.0, 1.0, 1.0, 1.0, 1.0, 1.0, 1.0, 1.0, 1.0, 1.0, 1.0, 1.0, 1.0, 1.0, 1.0, 1.0, 1.0, 1.0, 1.0, 1.0, 1.0, 1.0, 1.0, 1.0, 1.0, 1.0, 1.0, 1.0, 1.0, 1.0, 1.0, 1.0, 1.0, 1.0, 1.0, 1.0, 1.0, 1.0, 1.0, 1.0, 1.0, 1.0, 1.0, 1.0, 1.0, 1.0, 1.0, 1.0, 1.0, 1.0, 1.0, 1.0, 1.0, 1.0, 1.0, 1.0, 1.0, 1.0, 1.0, 1.0, 1.0, 1.0, 1.0, 1.0, 1.0, 1.0, 1.0, 1.0, 1.0, 1.0, 1.0, 1.0, 1.0, 1.0, 1.0, 1.0, 1.0, 1.0, 1.0, 1.0, 1.0, 1.0, 1.0, 1.0, 1.0, 1.0, 1.0, 1.0, 1.0, 1.0, 1.0, 1.0, 1.0, 1.0, 1.0, 1.0, 1.0, 1.0, 1.0, 1.0, 1.0, 1.0, 1.0, 1.0, 1.0, 1.0, 1.0, 1.0, 1.0, 1.0, 1.0, 1.0, 1.0, 1.0, 1.0, 1.0, 1.0, 1.0, 1.0, 1.0, 1.0, 1.0, 1.0, 1.0, 1.0, 1.0, 1.0, 1.0, 1.0, 1.0, 1.0, 1.0, 1.0, 1.0, 1.0, 1.0, 1.0, 1.0, 1.0, 1.0, 1.0, 1.0, 1.0, 1.0, 1.0, 1.0, 1.0, 1.0, 1.0, 1.0, 1.0, 1.0, 1.0, 1.0, 1.0, 1.0, 1.0, 1.0, 1.0, 1.0, 1.0, 1.0, 1.0, 1.0, 1.0, 1.0, 1.0, 1.0, 1.0, 1.0, 1.0, 1.0, 1.0, 1.0, 1.0, 1.0, 1.0, 1.0, 1.0, 1.0, 1.0, 1.0, 1.0, 1.0, 1.0, 1.0, 1.0, 1.0, 1.0, 1.0, 1.0, 1.0, 1.0, 1.0, 1.0, 1.0, 1.0, 1.0, 1.0, 1.0, 1.0, 1.0, 1.0, 1.0, 1.0, 1.0, 1.0, 1.0, 1.0, 1.0, 1.0, 1.0, 1.0, 1.0, 1.0, 1.0, 1.0, 1.0, 1.0, 1.0, 1.0, 1.0, 1.0, 1.0, 1.0, 1.0, 1.0, 1.0, 1.0, 1.0, 1.0, 1.0, 1.0, 1.0, 1.0, 1.0, 1.0, 1.0, 1.0, 1.0, 1.0, 1.0, 1.0, 1.0, 1.0, 1.0, 1.0, 1.0, 1.0, 1.0, 1.0, 1.0, 1.0, 1.0, 1.0, 1.0, 1.0, 1.0, 1.0, 1.0, 1.0, 1.0, 1.0, 1.0, 1.0, 1.0, 1.0, 1.0, 1.0, 1.0, 1.0, 1.0, 1.0, 1.0, 1.0, 1.0, 1.0, 1.0, 1.0, 1.0, 1.0, 1.0, 1.0, 1.0, 1.0, 1.0, 1.0, 1.0, 1.0, 1.0, 1.0, 1.0, 1.0, 1.0, 1.0, 1.0, 1.0, 1.0, 1.0, 1.0, 1.0, 1.0, 1.0, 1.0, 1.0, 1.0, 1.0, 1.0, 1.0, 1.0, 1.0, 1.0, 1.0, 1.0, 1.0, 1.0, 1.0, 1.0, 1.0, 1.0, 1.0, 1.0, 1.0, 1.0, 1.0, 1.0, 1.0, 1.0, 1.0, 1.0, 1.0, 1.0, 1.0, 1.0, 1.0, 1.0, 1.0, 1.0, 1.0, 1.0, 1.0, 1.0, 1.0, 1.0, 1.0, 1.0, 1.0, 1.0, 1.0, 1.0, 1.0, 1.0, 1.0, 1.0, 1.0, 1.0, 1.0, 1.0, 1.0, 1.0, 1.0, 1.0, 1.0, 1.0, 1.0, 1.0, 1.0, 1.0, 1.0, 1.0, 1.0, 1.0, 1.0, 1.0, 1.0, 1.0, 1.0, 1.0, 1.0, 1.0, 1.0, 1.0, 1.0, 1.0, 1.0, 1.0, 1.0, 1.0, 1.0, 1.0, 1.0, 1.0, 1.0, 1.0, 1.0, 1.0, 1.0, 1.0, 1.0, 1.0, 1.0, 1.0, 1.0, 1.0, 1.0, 1.0, 1.0, 1.0, 1.0, 1.0, 1.0, 1.0, 1.0, 1.0, 1.0, 1.0, 1.0, 1.0, 1.0, 1.0, 1.0, 1.0, 1.0, 1.0, 1.0, 1.0, 1.0, 1.0, 1.0, 1.0, 1.0, 1.0, 1.0, 1.0, 1.0, 1.0, 1.0, 1.0, 1.0, 1.0, 1.0, 1.0, 1.0, 1.0, 1.0, 1.0, 1.0, 1.0, 1.0, 1.0, 1.0, 1.0, 1.0, 1.0, 1.0, 1.0, 1.0, 1.0, 1.0, 1.0, 1.0, 1.0, 1.0, 1.0, 1.0, 1.0, 1.0, 1.0, 1.0, 1.0, 1.0, 1.0, 1.0, 1.0, 1.0, 1.0, 1.0, 1.0, 1.0, 1.0, 1.0, 1.0, 1.0, 1.0, 1.0, 1.0, 1.0, 1.0, 1.0, 1.0, 1.0, 1.0, 1.0, 1.0, 1.0, 1.0, 1.0, 1.0, 1.0, 1.0, 1.0, 1.0, 1.0, 1.0, 1.0, 1.0, 1.0, 1.0, 1.0, 1.0, 1.0, 1.0, 1.0, 1.0, 1.0, 1.0, 1.0, 1.0, 1.0, 1.0, 1.0, 1.0, 1.0, 1.0, 1.0, 1.0, 1.0, 1.0, 1.0, 1.0, 1.0, 1.0, 1.0, 1.0, 1.0, 1.0, 1.0, 1.0, 1.0, 1.0, 1.0, 1.0, 1.0, 1.0, 1.0, 1.0, 1.0, 1.0, 1.0, 1.0, 1.0, 1.0, 1.0, 1.0, 1.0, 1.0, 1.0, 1.0, 1.0, 1.0, 1.0, 1.0, 1.0, 1.0, 1.0, 1.0, 1.0, 1.0, 1.0, 1.0, 1.0, 1.0, 1.0, 1.0, 1.0, 1.0, 1.0, 1.0, 1.0, 1.0, 1.0, 1.0, 1.0, 1.0, 1.0, 1.0])
me_box.materials.append(mat_condom_box_material)
me_box.use_remesh_preserve_volume = False
me_box.use_remesh_preserve_attributes = False
me_box.use_mirror_vertex_groups = False
me_box.use_paint_bone_selection = False
me_box.use_paint_mask = True
me_box.update()
me_box.normals_split_custom_set([tuple(v) for v in zip(*[iter([-0.3775, 0.8165, 0.4368, 0.3152, 0.6667, -0.6755, -0.8165, 0.4082, -0.4082, -0.6247, -0.7795, 0.04654, -0.8165, 0.429, -0.3864, -0.3333, -0.6667, -0.6666, 0.2835, 0.6894, -0.6667, -0.2835, -0.6894, -0.6667, -0.8165, 0.4082, -0.4082, 0.6667, 0.3969, 0.6309, 0.8165, -0.429, -0.3864, 0.3333, 0.6667, -0.6666, 0.5116, -0.8575, 0.05443, -0.3152, -0.6667, -0.6755, 0.8165, -0.4082, -0.4082, 0.4241, -0.7494, 0.5085, 0.6641, -0.6068, 0.4368, 0.4368, 0.6068, 0.6641, 0.3033, 0.9428, 0.1384, 0.1864, 0.7132, 0.6758, -0.1075, 0.5613, 0.8206, 0.5145, 0.4827, -0.7087, 0.2357, 0.9428, 0.2357, 0.7272, 0.4495, 0.5187, -0.4368, -0.6068, 0.6641, -0.1494, -0.6068, 0.7807, -0.4241, 0.7494, 0.5086, 0.2674, -0.8888, 0.3722, 0.4241, -0.7494, 0.5085, 0.1494, 0.6068, 0.7807, 0.7807, -0.6068, 0.1494, 0.5129, -0.857, 0.05047, 0.7272, 0.4495, 0.5187, -0.5085, -0.7494, 0.4241, -0.4368, -0.6068, 0.6641, -0.6641, 0.6068, 0.4368, 0.8709, -0.2428, 0.4273, 0.2674, -0.8888, 0.3722, -0.8709, 0.2428, 0.4273, 0.6641, -0.6068, 0.4368, 0.7807, -0.6068, 0.1494, 0.5086, 0.7494, 0.424, -0.6543, -0.7134, 0.2509, -0.5085, -0.7494, 0.4241, -0.7807, 0.6068, 0.1494, -0.6247, 0.25, 0.7398, -0.6543, -0.7134, 0.2509, -0.7423, 0.1895, -0.6427, -0.1494, -0.6068, 0.7807, 0.8709, -0.2428, 0.4273, -0.2674, 0.8888, 0.3722, -0.1864, -0.7132, 0.6758, 0.5116, -0.8575, 0.05443, -0.4105, -0.7313, 0.5447, -0.5612, 0.632, 0.5345, 0.603, 0.4382, 0.6667, -0.4082, 0.8165, 0.4082, -0.2772, -0.6573, -0.7008, 0.2772, 0.6573, -0.7008, -0.04791, 0.5198, -0.853, 0.6619, 0.7373, 0.1352, 0.5343, -0.7921, -0.2952, 0.5938, -0.7959, 0.1181, -0.6372, -0.6398, -0.4296, -0.04791, 0.5198, -0.853, -0.4296, 0.6398, -0.6372, -0.6982, 0.6532, 0.293, -0.8032, -0.5731, -0.1625, -0.4413, 0.8931, -0.08782, -0.3246, 0.4693, 0.8212, 0.3246, -0.4693, 0.8212, -0.05105, 0.5206, 0.8523, 0.2419, 0.8049, -0.5418, 0.1457, 0.8952, 0.4212, 0.4345, 0.6303, -0.6434, -0.8812, -0.4418, -0.1684, -0.4296, 0.6398, -0.6372, -0.7203, 0.6787, -0.1433, 0.0479, -0.5198, -0.853, 0.5765, 0.5791, -0.5765, 0.2772, 0.6573, -0.7008, -0.6055, -0.7933, -0.06353, -0.4323, 0.641, 0.6343, -0.6343, -0.641, 0.4323, 0.5765, 0.5791, -0.5765, 0.853, -0.5198, -0.0479, 0.8082, 0.5224, -0.2719, 0.7563, 0.6542, -0.0002669, 0.5084, -0.5308, -0.6781, 0.5343, -0.7921, -0.2952, 0.6781, 0.5308, -0.5083, -0.03683, -0.7389, -0.6728, 0.5084, -0.5308, -0.6781, 0.8082, 0.5224, -0.2719, 0.6667, -0.4816, -0.5689, 0.5774, 0.5773, -0.5774, -0.2419, -0.8049, -0.5419, -0.1457, -0.8952, 0.4212, -0.3426, -0.7313, -0.5898, -0.8032, -0.5731, -0.1625, -0.5084, 0.5309, -0.678, -0.4413, 0.8931, -0.08782, 0.5259, -0.5282, -0.6667, 0.3122, 0.7335, -0.6038, 0.5774, 0.5773, -0.5774, -0.678, -0.5308, -0.5084, 0.03683, 0.7389, -0.6728, -0.5084, 0.5309, -0.678, -0.6343, -0.641, 0.4323, -0.05105, 0.5206, 0.8523, 0.3246, -0.4693, 0.8212, 0.6619, 0.7373, 0.1352, 0.4322, -0.641, 0.6343, 0.6343, 0.641, 0.4323, 0.6343, 0.641, 0.4323, 0.05105, -0.5206, 0.8523, -0.3246, 0.4693, 0.8212, -0.3123, -0.7335, -0.6037, -0.5259, 0.5282, -0.6667, 0.03683, 0.7389, -0.6728, -0.8812, -0.4418, -0.1684, -0.6667, 0.4816, -0.5689, -0.5774, -0.5774, -0.5773, -0.3775, 0.8165, 0.4368, 0.6667, 0.3333, 0.6666, 0.3152, 0.6667, -0.6755, -0.6247, -0.7795, 0.04654, -0.4082, 0.8165, 0.4082, -0.8165, 0.429, -0.3864, 0.2835, 0.6894, -0.6667, 0.8165, -0.4082, -0.4082, -0.2835, -0.6894, -0.6667, 0.6667, 0.3969, 0.6309, 0.5145, -0.8575, -4.116e-05, 0.8165, -0.429, -0.3864, -0.3152, -0.6667, -0.6755, 0.5116, -0.8575, 0.05443, -0.6114, -0.7809, 0.1282, 0.4241, -0.7494, 0.5085, 0.4368, 0.6068, 0.6641, 0.1494, 0.6068, 0.7807, -0.6982, 0.7086, 0.1017, 0.4105, 0.7313, 0.5447, -0.4209, 0.8018, 0.4243, -0.4209, 0.8018, 0.4243, 0.1864, 0.7132, 0.6758, 0.3033, 0.9428, 0.1384, 0.3033, 0.9428, 0.1384, -0.4781, 0.7313, 0.4864, 0.7877, 0.6019, 0.1315, 0.7877, 0.6019, 0.1315, -0.6859, 0.7132, 0.1449, 0.5942, 0.7132, 0.3719, -0.4781, 0.7313, 0.4864, -0.6859, 0.7132, 0.1449, 0.7877, 0.6019, 0.1315, 0.5942, 0.7132, 0.3719, -0.6859, 0.7132, 0.1449, -0.3619, 0.9309, -0.04897, -0.7554, 0.5613, 0.338, 0.5821, 0.7867, 0.2054, -0.6982, 0.7086, 0.1017, -0.4209, 0.8018, 0.4243, 0.4105, 0.7313, 0.5447, 0.1864, 0.7132, 0.6758, 0.4105, 0.7313, 0.5447, -0.6982, 0.7086, 0.1017, 0.5821, 0.7867, 0.2054, 0.3033, 0.9428, 0.1384, -0.1075, 0.5613, 0.8206, -0.4781, 0.7313, 0.4864, 0.5145, 0.4827, -0.7087, 0.7272, 0.4495, 0.5187, 0.5129, -0.857, 0.05047, -0.4368, -0.6068, 0.6641, -0.4241, 0.7494, 0.5086, -0.6641, 0.6068, 0.4368, 0.2674, -0.8888, 0.3722, 0.1494, 0.6068, 0.7807, -0.8709, 0.2428, 0.4273, 0.7807, -0.6068, 0.1494, 0.7272, 0.4495, 0.5187, 0.5086, 0.7494, 0.424, -0.5085, -0.7494, 0.4241, -0.6641, 0.6068, 0.4368, -0.7807, 0.6068, 0.1494, 0.8709, -0.2428, 0.4273, -0.8709, 0.2428, 0.4273, -0.2674, 0.8888, 0.3722, 0.6641, -0.6068, 0.4368, 0.5086, 0.7494, 0.424, 0.4368, 0.6068, 0.6641, -0.6543, -0.7134, 0.2509, -0.7807, 0.6068, 0.1494, -0.7423, 0.1895, -0.6427, -0.6247, 0.25, 0.7398, -0.7423, 0.1895, -0.6427, -0.2673, 0.8018, 0.5345, -0.1494, -0.6068, 0.7807, -0.2674, 0.8888, 0.3722, -0.4241, 0.7494, 0.5086, 0.7554, -0.5613, 0.338, -0.4732, -0.8613, 0.1848, 0.5453, -0.8333, 0.09112, 0.5453, -0.8333, 0.09112, -0.4105, -0.7313, 0.5447, 0.5116, -0.8575, 0.05443, -0.4732, -0.8613, 0.1848, -0.4105, -0.7313, 0.5447, 0.5453, -0.8333, 0.09112, 0.5116, -0.8575, 0.05443, -0.1864, -0.7132, 0.6758, -0.6114, -0.7809, 0.1282, -0.6114, -0.7809, 0.1282, 0.4781, -0.7313, 0.4864, -0.6934, -0.7086, 0.1308, -0.1864, -0.7132, 0.6758, 0.1075, -0.5613, 0.8206, -0.6114, -0.7809, 0.1282, -0.6934, -0.7086, 0.1308, 0.531, -0.837, 0.1324, -0.5942, -0.7132, 0.3719, -0.5942, -0.7132, 0.3719, 0.531, -0.837, 0.1324, 0.5054, -0.8614, -0.05144, -0.6934, -0.7086, 0.1308, 0.4781, -0.7313, 0.4864, 0.531, -0.837, 0.1324, 0.4781, -0.7313, 0.4864, -0.6114, -0.7809, 0.1282, 0.1075, -0.5613, 0.8206, -0.5612, 0.632, 0.5345, 0.2356, 0.9428, 0.2357, 0.603, 0.4382, 0.6667, -0.2772, -0.6573, -0.7008, 0.0479, -0.5198, -0.853, 0.2772, 0.6573, -0.7008, 0.6619, 0.7373, 0.1352, 0.7563, 0.6542, -0.0002669, 0.5343, -0.7921, -0.2952, -0.6372, -0.6398, -0.4296, -0.2772, -0.6573, -0.7008, -0.04791, 0.5198, -0.853, -0.6982, 0.6532, 0.293, -0.6055, -0.7933, -0.06353, -0.8032, -0.5731, -0.1625, -0.3246, 0.4693, 0.8212, 0.05105, -0.5206, 0.8523, 0.3246, -0.4693, 0.8212, -0.5447, 0.5613, 0.6231, 0.5821, 0.7867, 0.2054, -0.7554, 0.5613, 0.338, -0.5447, 0.5613, 0.6231, -0.1454, 0.7132, 0.6858, 0.5821, 0.7867, 0.2054, 0.5821, 0.7867, 0.2054, -0.1454, 0.7132, 0.6858, 0.6964, 0.7132, -0.07973, 0.1457, 0.8952, 0.4212, 0.6964, 0.7132, -0.07973, -0.1454, 0.7132, 0.6858, 0.1349, 0.5613, 0.8165, -0.3619, 0.9309, -0.04897, 0.02587, 0.9198, 0.3916, 0.02587, 0.9198, 0.3916, 0.1572, 0.7132, -0.6831, 0.1457, 0.8952, 0.4212, 0.5942, 0.7132, 0.3719, -0.3619, 0.9309, -0.04897, 0.4639, 0.5613, 0.6854, 0.4639, 0.5613, 0.6854, -0.3619, 0.9309, -0.04897, 0.1349, 0.5613, 0.8165, -0.6055, 0.5815, -0.5433, 0.02587, 0.9198, 0.3916, -0.3619, 0.9309, -0.04897, -0.6779, 0.7139, -0.1754, -0.2791, 0.8049, -0.5237, -0.6667, 0.3333, -0.6666, -0.2791, 0.8049, -0.5237, 0.02587, 0.9198, 0.3916, -0.6055, 0.5815, -0.5433, 0.02587, 0.9198, 0.3916, 0.01251, 0.5613, -0.8275, 0.1572, 0.7132, -0.6831, 0.1572, 0.7132, -0.6831, 0.4345, 0.6303, -0.6434, 0.1457, 0.8952, 0.4212, 0.6964, 0.7132, -0.07973, 0.1457, 0.8952, 0.4212, 0.5176, 0.5815, -0.6276, 0.2419, 0.8049, -0.5418, 0.8089, 0.5613, -0.1747, 0.5773, 0.5774, -0.5774, 0.5176, 0.5815, -0.6276, 0.1457, 0.8952, 0.4212, 0.2419, 0.8049, -0.5418, -0.4191, 0.7313, -0.5381, -0.2791, 0.8049, -0.5237, -0.6779, 0.7139, -0.1754, 0.01251, 0.5613, -0.8275, 0.02587, 0.9198, 0.3916, -0.4191, 0.7313, -0.5381, -0.4191, 0.7313, -0.5381, 0.02587, 0.9198, 0.3916, -0.2791, 0.8049, -0.5237, 0.2419, 0.8049, -0.5418, 0.4345, 0.6303, -0.6434, 0.8089, 0.5613, -0.1747, -0.8812, -0.4418, -0.1684, -0.6372, -0.6398, -0.4296, -0.4296, 0.6398, -0.6372, 0.0479, -0.5198, -0.853, 0.4465, -0.7755, -0.4464, 0.5765, 0.5791, -0.5765, -0.6055, -0.7933, -0.06353, -0.6982, 0.6532, 0.293, -0.4323, 0.641, 0.6343, 0.5765, 0.5791, -0.5765, 0.4465, -0.7755, -0.4464, 0.853, -0.5198, -0.0479, 0.7563, 0.6542, -0.0002669, 0.6781, 0.5308, -0.5083, 0.5084, -0.5308, -0.6781, 0.6781, 0.5308, -0.5083, 0.3122, 0.7335, -0.6038, -0.03683, -0.7389, -0.6728, 0.8082, 0.5224, -0.2719, 0.853, -0.5198, -0.0479, 0.6667, -0.4816, -0.5689, 0.5447, -0.5613, 0.6231, -0.4732, -0.8613, 0.1848, 0.7554, -0.5613, 0.338, 0.5447, -0.5613, 0.6231, 0.1454, -0.7132, 0.6857, -0.4732, -0.8613, 0.1848, -0.4732, -0.8613, 0.1848, 0.1454, -0.7132, 0.6857, -0.792, -0.6074, -0.06157, -0.1457, -0.8952, 0.4212, -0.792, -0.6074, -0.06157, 0.1454, -0.7132, 0.6857, -0.1349, -0.5613, 0.8165, 0.5054, -0.8614, -0.05144, -0.02587, -0.9198, 0.3916, -0.02587, -0.9198, 0.3916, -0.1572, -0.7132, -0.6831, -0.1457, -0.8952, 0.4212, -0.5942, -0.7132, 0.3719, 0.5054, -0.8614, -0.05144, -0.4639, -0.5613, 0.6854, -0.4639, -0.5613, 0.6854, 0.5054, -0.8614, -0.05144, -0.1349, -0.5613, 0.8165, 0.6055, -0.5815, -0.5433, -0.02587, -0.9198, 0.3916, 0.5054, -0.8614, -0.05144, 0.7922, -0.5613, -0.2395, 0.2791, -0.8049, -0.5237, 0.6666, -0.3333, -0.6667, 0.2791, -0.8049, -0.5237, -0.02587, -0.9198, 0.3916, 0.6055, -0.5815, -0.5433, -0.02587, -0.9198, 0.3916, -0.01251, -0.5613, -0.8275, -0.1572, -0.7132, -0.6831, -0.1572, -0.7132, -0.6831, -0.3426, -0.7313, -0.5898, -0.1457, -0.8952, 0.4212, -0.792, -0.6074, -0.06157, -0.1457, -0.8952, 0.4212, -0.5176, -0.5815, -0.6276, -0.2419, -0.8049, -0.5419, -0.8625, -0.4542, -0.2232, -0.5774, -0.5774, -0.5773, -0.5176, -0.5815, -0.6276, -0.1457, -0.8952, 0.4212, -0.2419, -0.8049, -0.5419, 0.2935, -0.8514, -0.4346, 0.2791, -0.8049, -0.5237, 0.7922, -0.5613, -0.2395, -0.01251, -0.5613, -0.8275, -0.02587, -0.9198, 0.3916, 0.2935, -0.8514, -0.4346, 0.2935, -0.8514, -0.4346, -0.02587, -0.9198, 0.3916, 0.2791, -0.8049, -0.5237, -0.2419, -0.8049, -0.5419, -0.3426, -0.7313, -0.5898, -0.8625, -0.4542, -0.2232, -0.8032, -0.5731, -0.1625, -0.678, -0.5308, -0.5084, -0.5084, 0.5309, -0.678, 0.5259, -0.5282, -0.6667, -0.03683, -0.7389, -0.6728, 0.3122, 0.7335, -0.6038, -0.678, -0.5308, -0.5084, -0.3123, -0.7335, -0.6037, 0.03683, 0.7389, -0.6728, -0.6343, -0.641, 0.4323, -0.4323, 0.641, 0.6343, -0.05105, 0.5206, 0.8523, 0.6619, 0.7373, 0.1352, 0.5938, -0.7959, 0.1181, 0.4322, -0.641, 0.6343, 0.6343, 0.641, 0.4323, 0.4322, -0.641, 0.6343, 0.05105, -0.5206, 0.8523, -0.3123, -0.7335, -0.6037, -0.5774, -0.5773, -0.5774, -0.5259, 0.5282, -0.6667, -0.8812, -0.4418, -0.1684, -0.7203, 0.6787, -0.1433, -0.6667, 0.4816, -0.5689])] * 3)])
me_surface = bpy.data.meshes.new('Surface')
me_surface.from_pydata([(0.06849, -0.07436, 0.0), (0.06849, 0.07436, 0.0), (-0.06849, 0.07436, 0.0), (-0.06849, -0.07436, 0.0)], [], [(0, 1, 2), (0, 2, 3)])
me_surface.polygons.foreach_set('use_smooth', [True] * 2)
_uv = me_surface.uv_layers.new(name='uv_0')
_uv.uv.foreach_set('vector', [0.5791, 0.8252, 0.5791, 0.9717, 0.4326, 0.9717, 0.5791, 0.8252, 0.4326, 0.9717, 0.4326, 0.8252])
me_surface.materials.append(mat_surface_material)
me_surface.use_remesh_preserve_volume = False
me_surface.use_remesh_preserve_attributes = False
me_surface.use_mirror_vertex_groups = False
me_surface.update()
arm_armature = bpy.data.armatures.new('Armature')  # bones are not reproduced

# ---- objects
ob_hole = bpy.data.objects.new('Hole', me_hole)
ob_rig = bpy.data.objects.new('Rig', arm_armature)
ob_condom_box = bpy.data.objects.new('Condom Box', me_box)
ob_surface = bpy.data.objects.new('Surface', me_surface)

# ---- transforms, parenting, visibility, modifiers, constraints
ob_hole.location = (0.0, 0.0, 0.0)
ob_hole.rotation_euler = (0.0, 0.0, 3.142)
ob_hole.color = (0.8, 0.8, 0.8, 1.0)
ob_hole.hide_viewport = True
ob_hole.hide_select = True
ob_hole.hide_render = True
ob_hole.lineart.crease_threshold = 0.0
ob_rig.location = (0.0, 0.0, 0.0)
ob_rig.show_in_front = True
ob_rig.lineart.crease_threshold = 0.0
ob_condom_box.location = (0.0, 0.0, 0.0)
ob_condom_box.rotation_euler = (0.0, 0.0, 3.142)
ob_condom_box.color = (0.8, 0.8, 0.8, 1.0)
ob_condom_box.lineart.crease_threshold = 0.0
_m = ob_condom_box.modifiers.new('Condom Box Armature', 'ARMATURE')
_m.object = ob_rig
ob_surface.location = (0.0, 0.0, 0.001)
ob_surface.scale = (1.0, 1.0, 1.0)
ob_surface.hide_render = True
ob_surface.show_transparent = True
ob_surface.lineart.crease_threshold = 0.0
_m = ob_surface.modifiers.new('Surface Armature', 'ARMATURE')
_m.object = ob_rig

# ---- collection membership
col_collection_1.objects.link(ob_hole)
col_collection_1.objects.link(ob_rig)
col_collection_1.objects.link(ob_condom_box)
col_collection_1.objects.link(ob_surface)

# ---- scene / render settings (as saved in the file)
scene.frame_start = 1; scene.frame_end = 250; scene.frame_set(0)
scene.render.engine = 'BLENDER_EEVEE_NEXT'
scene.render.resolution_percentage = 50
scene.render.dither_intensity = 0.0
scene.cycles.use_denoising = False
scene.cycles.samples = 10
scene.cycles.sampling_pattern = 'TABULATED_SOBOL'
scene.cycles.use_adaptive_sampling = False
scene.cycles.use_light_tree = False
scene.cycles.blur_glossy = 0.0
scene.cycles.volume_bounces = 1
scene.cycles.pixel_filter_type = 'GAUSSIAN'
scene.cycles.sample_clamp_indirect = 0.0
scene.view_settings.view_transform = 'Standard'
bpy.context.view_layer.update()

# ---- added for rendering (the .blend has no active camera and no usable light): camera, sun
cam_auto = bpy.data.cameras.new('AutoCamera')
cam_auto.lens = 50.0
cam_auto.sensor_width = 36.0
cam_auto.clip_end = 1000.0
ob_auto_camera = bpy.data.objects.new('AutoCamera', cam_auto)
scene.collection.objects.link(ob_auto_camera)
ob_auto_camera.location = (0.185045, -0.222054, 0.192486)
ob_auto_camera.rotation_euler = (1.09748, -7.21219e-08, 0.694738)
scene.camera = ob_auto_camera
light_auto_sun = bpy.data.lights.new('AutoSun', 'SUN')
light_auto_sun.energy = 3.0
light_auto_sun.angle = 0.0523599
ob_auto_sun = bpy.data.objects.new('AutoSun', light_auto_sun)
scene.collection.objects.link(ob_auto_sun)
ob_auto_sun.rotation_euler = (0.872665, 0.174533, 0.523599)
bpy.context.view_layer.update()
